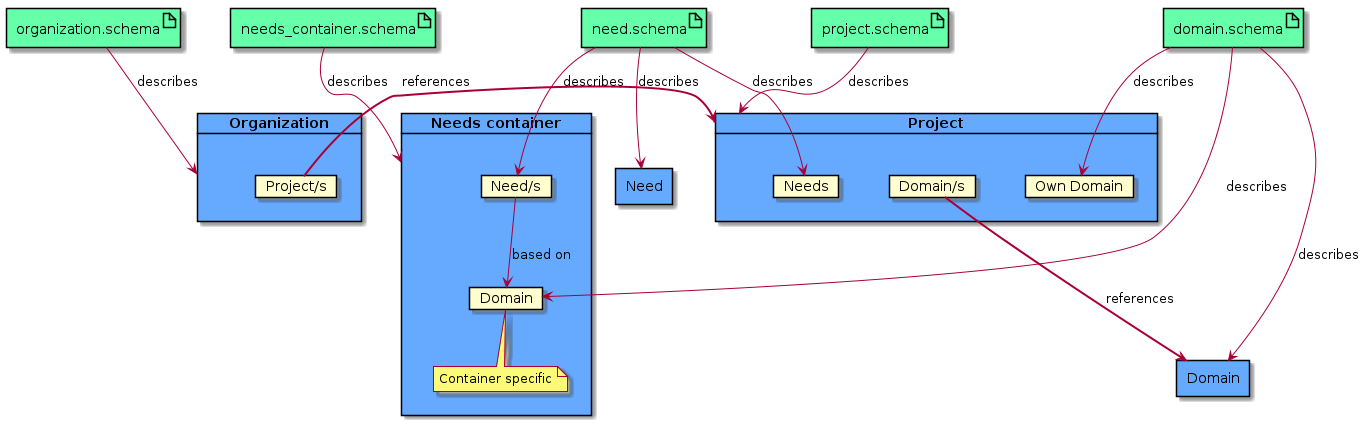

The diagram above was rendered by PlantUML. Its source (embedded in the PNG):
@startuml
skinparam nodesep 50
skinparam ranksep 50
skinparam nodesep 50
skinparam ranksep 50

    card "Organization" as org  #6af {
        card "Project/s" as projects
    }

    card "Project" as project #6af{
        card "Own Domain" as domain_own
        card "Domain/s" as domains
        card "Needs" as pr_needs
    }

    rectangle "Domain" as domain #6af

    card "Needs container" as cont #6af {
        card "Domain" as domain2
        note bottom: Container specific
        card "Need/s" as needs
    }

    rectangle "Need" as need #6af

    needs -d-> domain2: based on

    projects => project : references
    domains ===> domain : references


    artifact "organization.schema" as s_org  #6fa
    artifact "project.schema" as s_project  #6fa
    artifact "domain.schema" as s_domain  #6fa
    artifact "needs_container.schema" as s_need_cont  #6fa
    artifact "need.schema" as s_need  #6fa


    s_org --> org : describes
    s_project --> project : describes
    s_domain --> domain : describes
    s_domain --> domain2 : describes
    s_domain --> domain_own : describes
    s_need_cont --> cont : describes
    s_need --> needs : describes
    s_need --> need : describes
    s_need --> pr_needs : describes

@enduml